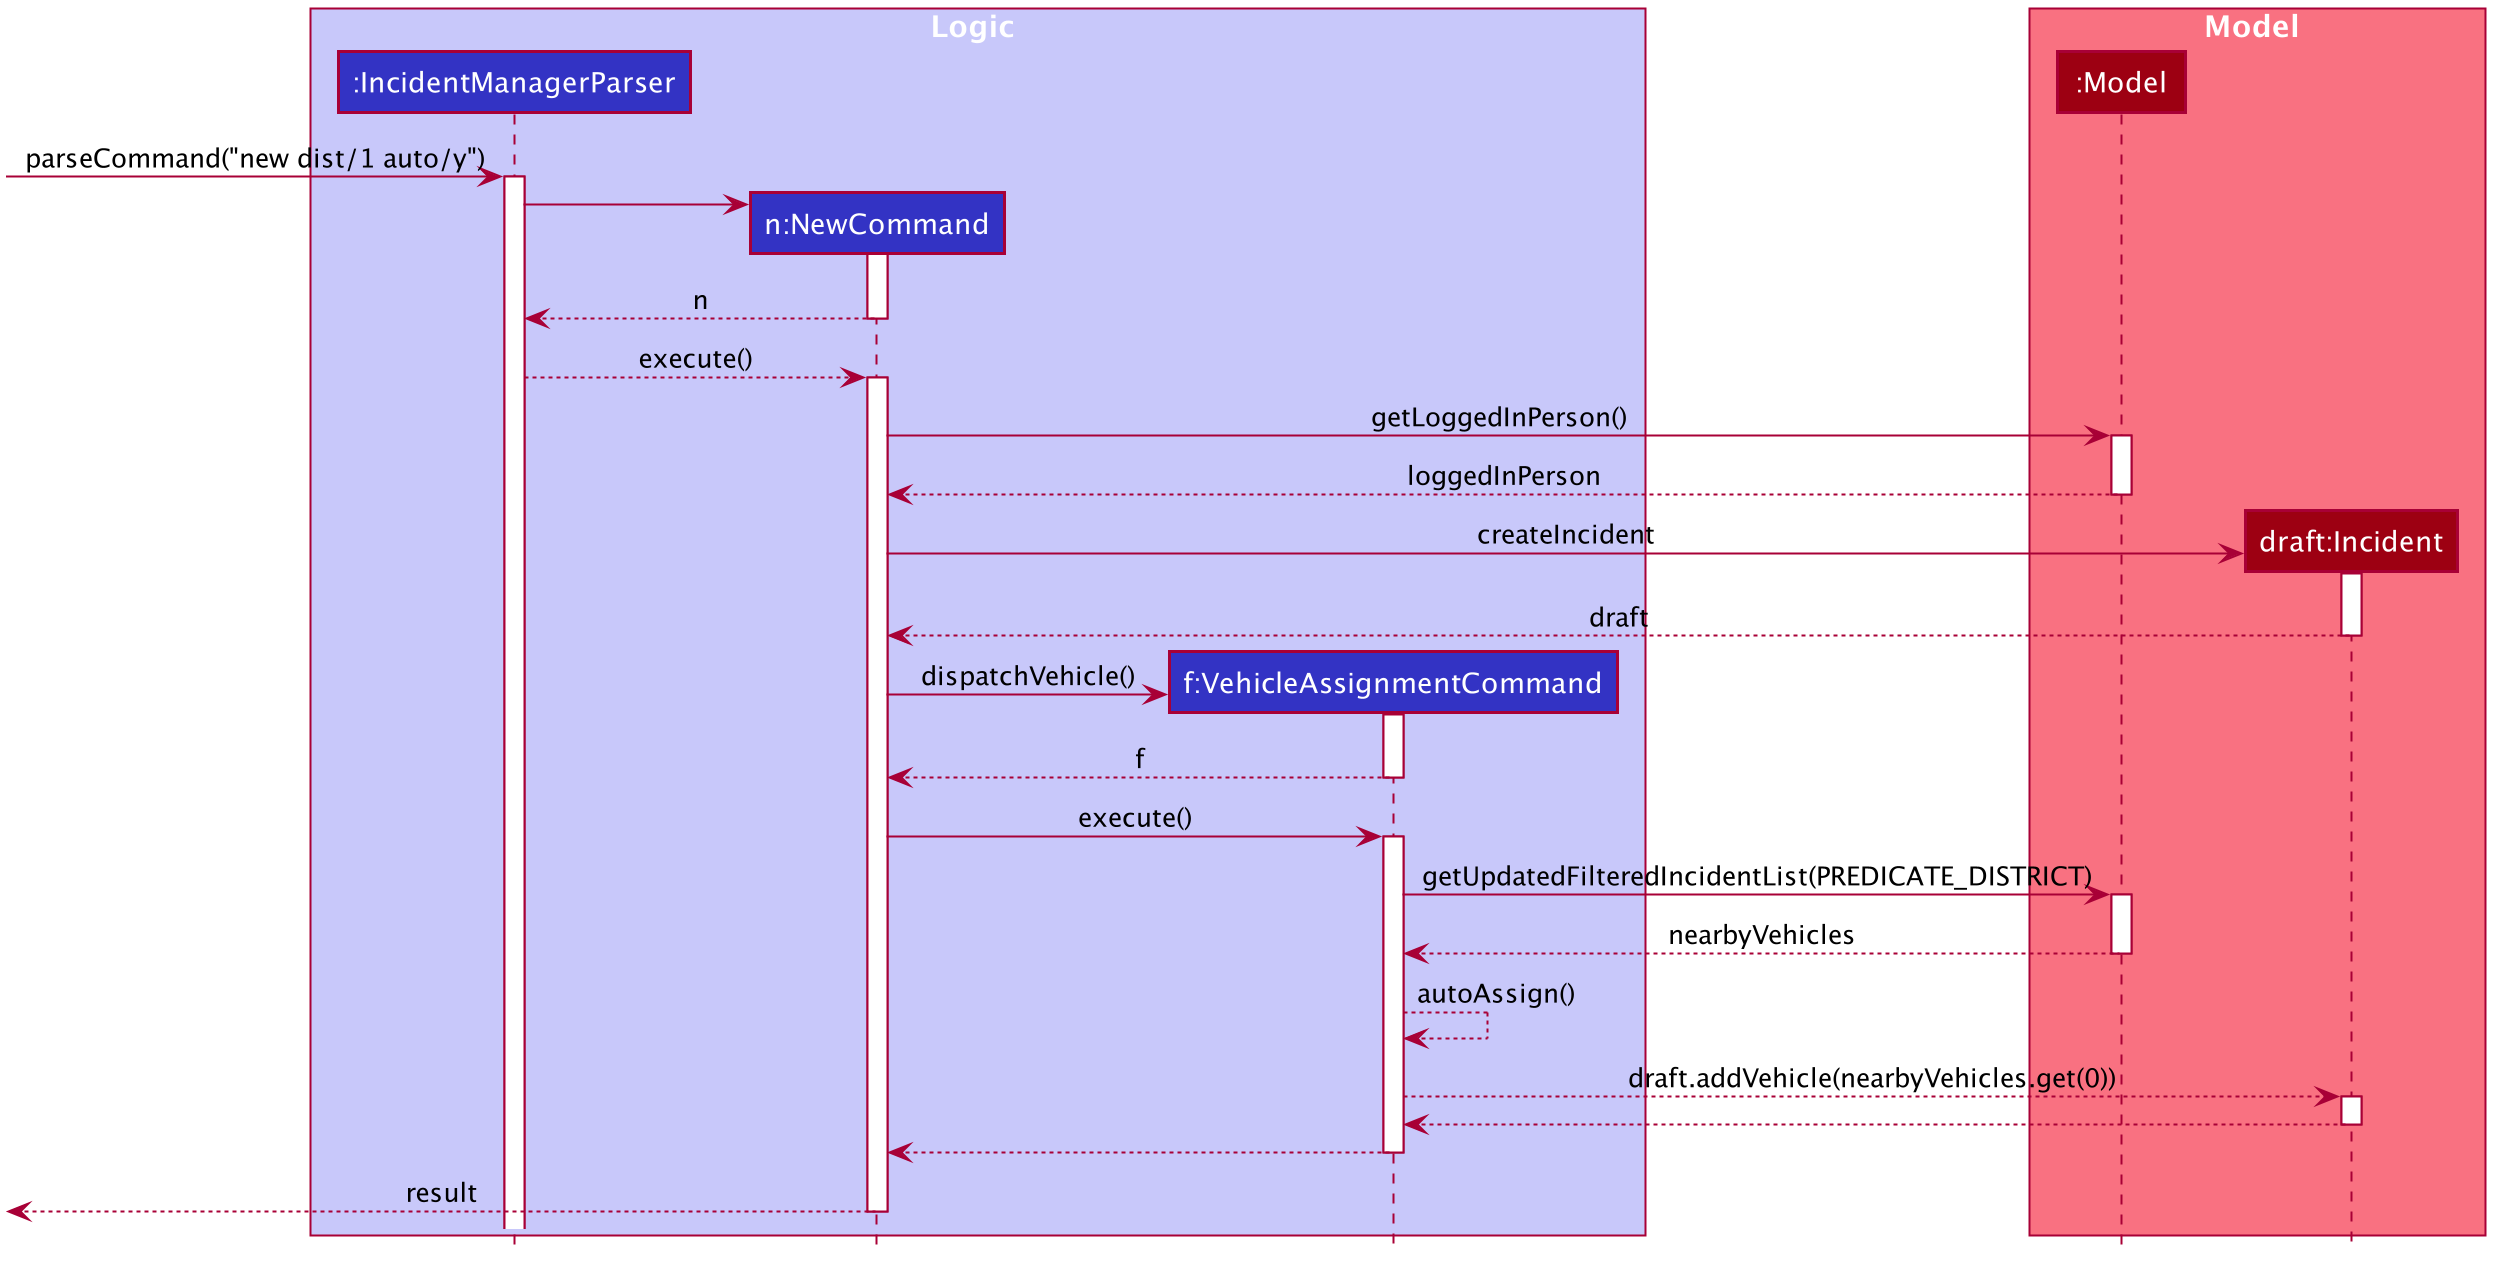

The diagram above was rendered by PlantUML. Its source (embedded in the PNG):
@startuml








skinparam BackgroundColor #FFFFFFF

skinparam Shadowing false

skinparam Class {
    FontColor #FFFFFF
    BorderThickness 1
    BorderColor #FFFFFF
    StereotypeFontColor #FFFFFF
    FontName Arial
}

skinparam Actor {
    BorderColor #000000
    Color #000000
    FontName Arial
}

skinparam Sequence {
    MessageAlign center
    BoxFontSize 15
    BoxPadding 0
    BoxFontColor #FFFFFF
    FontName Arial
}

skinparam Participant {
    FontColor #FFFFFFF
    Padding 20
}

skinparam MinClassWidth 50
skinparam ParticipantPadding 10
skinparam Shadowing false
skinparam DefaultTextAlignment center
skinparam packageStyle Rectangle

hide footbox
hide members
hide circle

box Logic #C8C8FA
participant ":IncidentManagerParser" as IncidentManagerParser #3333C4
participant "n:NewCommand" as NewCommand #3333C4
participant "f:VehicleAssignmentCommand" as VehicleAssignmentCommand #3333C4
end box

box Model #F97181
participant ":Model" as Model #9D0012
participant "draft:Incident" as Incident #9D0012
end box
[-> IncidentManagerParser : parseCommand("new dist/1 auto/y")
activate IncidentManagerParser

create NewCommand
IncidentManagerParser -> NewCommand
activate NewCommand

NewCommand --> IncidentManagerParser : n
deactivate NewCommand

IncidentManagerParser --> NewCommand : execute()
activate NewCommand

NewCommand -> Model : getLoggedInPerson()
activate Model

Model --> NewCommand : loggedInPerson
deactivate Model

create Incident
NewCommand -> Incident : createIncident
activate Incident

Incident --> NewCommand : draft
deactivate Incident

create VehicleAssignmentCommand
NewCommand -> VehicleAssignmentCommand : dispatchVehicle()
activate VehicleAssignmentCommand

VehicleAssignmentCommand --> NewCommand : f
deactivate VehicleAssignmentCommand

NewCommand -> VehicleAssignmentCommand : execute()
activate VehicleAssignmentCommand

VehicleAssignmentCommand -> Model : getUpdatedFilteredIncidentList(PREDICATE_DISTRICT)
activate Model

Model --> VehicleAssignmentCommand : nearbyVehicles
deactivate Model

VehicleAssignmentCommand --> VehicleAssignmentCommand :autoAssign()

VehicleAssignmentCommand --> Incident : draft.addVehicle(nearbyVehicles.get(0))
activate Incident

Incident --> VehicleAssignmentCommand
deactivate Incident

VehicleAssignmentCommand --> NewCommand
deactivate VehicleAssignmentCommand

[<-- NewCommand : result
deactivate NewCommand
@enduml